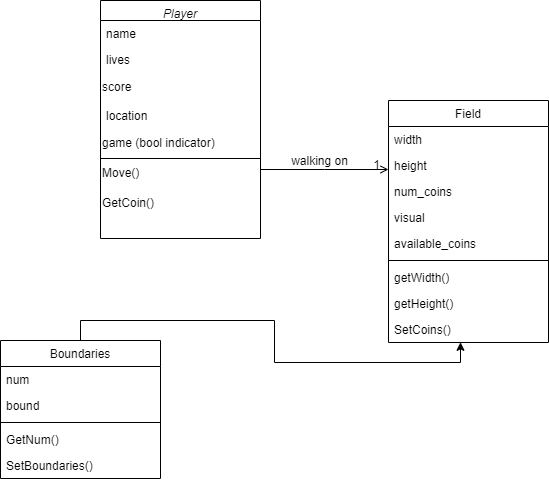

The diagram above was exported from draw.io. Its source (the exported page's mxGraphModel, read from the mxfile embedded in the PNG):
<mxGraphModel dx="1002" dy="577" grid="1" gridSize="10" guides="1" tooltips="1" connect="1" arrows="1" fold="1" page="1" pageScale="1" pageWidth="827" pageHeight="1169" math="0" shadow="0">
  <root>
    <mxCell id="WIyWlLk6GJQsqaUBKTNV-0" />
    <mxCell id="WIyWlLk6GJQsqaUBKTNV-1" parent="WIyWlLk6GJQsqaUBKTNV-0" />
    <mxCell id="zkfFHV4jXpPFQw0GAbJ--0" value="Player" style="swimlane;fontStyle=2;align=center;verticalAlign=top;childLayout=stackLayout;horizontal=1;startSize=20;horizontalStack=0;resizeParent=1;resizeLast=0;collapsible=1;marginBottom=0;rounded=0;shadow=0;strokeWidth=1;" parent="WIyWlLk6GJQsqaUBKTNV-1" vertex="1">
      <mxGeometry x="220" y="20" width="160" height="238" as="geometry">
        <mxRectangle x="230" y="140" width="160" height="26" as="alternateBounds" />
      </mxGeometry>
    </mxCell>
    <mxCell id="zkfFHV4jXpPFQw0GAbJ--1" value="name" style="text;align=left;verticalAlign=top;spacingLeft=4;spacingRight=4;overflow=hidden;rotatable=0;points=[[0,0.5],[1,0.5]];portConstraint=eastwest;" parent="zkfFHV4jXpPFQw0GAbJ--0" vertex="1">
      <mxGeometry y="20" width="160" height="26" as="geometry" />
    </mxCell>
    <mxCell id="zkfFHV4jXpPFQw0GAbJ--2" value="lives" style="text;align=left;verticalAlign=top;spacingLeft=4;spacingRight=4;overflow=hidden;rotatable=0;points=[[0,0.5],[1,0.5]];portConstraint=eastwest;rounded=0;shadow=0;html=0;" parent="zkfFHV4jXpPFQw0GAbJ--0" vertex="1">
      <mxGeometry y="46" width="160" height="26" as="geometry" />
    </mxCell>
    <mxCell id="iGcKks4DAHTReTNtsKQ_-2" value="score" style="text;html=1;align=left;verticalAlign=middle;whiteSpace=wrap;rounded=0;" parent="zkfFHV4jXpPFQw0GAbJ--0" vertex="1">
      <mxGeometry y="72" width="160" height="30" as="geometry" />
    </mxCell>
    <mxCell id="zkfFHV4jXpPFQw0GAbJ--3" value="location" style="text;align=left;verticalAlign=top;spacingLeft=4;spacingRight=4;overflow=hidden;rotatable=0;points=[[0,0.5],[1,0.5]];portConstraint=eastwest;rounded=0;shadow=0;html=0;" parent="zkfFHV4jXpPFQw0GAbJ--0" vertex="1">
      <mxGeometry y="102" width="160" height="26" as="geometry" />
    </mxCell>
    <mxCell id="iGcKks4DAHTReTNtsKQ_-3" value="game (bool indicator)" style="text;html=1;align=left;verticalAlign=middle;whiteSpace=wrap;rounded=0;" parent="zkfFHV4jXpPFQw0GAbJ--0" vertex="1">
      <mxGeometry y="128" width="160" height="30" as="geometry" />
    </mxCell>
    <mxCell id="iGcKks4DAHTReTNtsKQ_-7" value="" style="endArrow=none;html=1;rounded=0;exitX=0;exitY=0.75;exitDx=0;exitDy=0;entryX=1;entryY=0.75;entryDx=0;entryDy=0;" parent="zkfFHV4jXpPFQw0GAbJ--0" edge="1">
      <mxGeometry width="50" height="50" relative="1" as="geometry">
        <mxPoint y="158" as="sourcePoint" />
        <mxPoint x="160" y="158" as="targetPoint" />
      </mxGeometry>
    </mxCell>
    <mxCell id="iGcKks4DAHTReTNtsKQ_-6" value="Move()" style="text;html=1;align=left;verticalAlign=middle;resizable=0;points=[];autosize=1;strokeColor=none;fillColor=none;" parent="zkfFHV4jXpPFQw0GAbJ--0" vertex="1">
      <mxGeometry y="158" width="160" height="30" as="geometry" />
    </mxCell>
    <mxCell id="iGcKks4DAHTReTNtsKQ_-8" value="GetCoin()" style="text;html=1;align=left;verticalAlign=middle;resizable=0;points=[];autosize=1;strokeColor=none;fillColor=none;" parent="zkfFHV4jXpPFQw0GAbJ--0" vertex="1">
      <mxGeometry y="188" width="160" height="30" as="geometry" />
    </mxCell>
    <mxCell id="zkfFHV4jXpPFQw0GAbJ--6" value="Boundaries" style="swimlane;fontStyle=0;align=center;verticalAlign=top;childLayout=stackLayout;horizontal=1;startSize=26;horizontalStack=0;resizeParent=1;resizeLast=0;collapsible=1;marginBottom=0;rounded=0;shadow=0;strokeWidth=1;" parent="WIyWlLk6GJQsqaUBKTNV-1" vertex="1">
      <mxGeometry x="120" y="360" width="160" height="138" as="geometry">
        <mxRectangle x="130" y="380" width="160" height="26" as="alternateBounds" />
      </mxGeometry>
    </mxCell>
    <mxCell id="zkfFHV4jXpPFQw0GAbJ--7" value="num" style="text;align=left;verticalAlign=top;spacingLeft=4;spacingRight=4;overflow=hidden;rotatable=0;points=[[0,0.5],[1,0.5]];portConstraint=eastwest;" parent="zkfFHV4jXpPFQw0GAbJ--6" vertex="1">
      <mxGeometry y="26" width="160" height="26" as="geometry" />
    </mxCell>
    <mxCell id="zkfFHV4jXpPFQw0GAbJ--8" value="bound" style="text;align=left;verticalAlign=top;spacingLeft=4;spacingRight=4;overflow=hidden;rotatable=0;points=[[0,0.5],[1,0.5]];portConstraint=eastwest;rounded=0;shadow=0;html=0;" parent="zkfFHV4jXpPFQw0GAbJ--6" vertex="1">
      <mxGeometry y="52" width="160" height="26" as="geometry" />
    </mxCell>
    <mxCell id="zkfFHV4jXpPFQw0GAbJ--9" value="" style="line;html=1;strokeWidth=1;align=left;verticalAlign=middle;spacingTop=-1;spacingLeft=3;spacingRight=3;rotatable=0;labelPosition=right;points=[];portConstraint=eastwest;" parent="zkfFHV4jXpPFQw0GAbJ--6" vertex="1">
      <mxGeometry y="78" width="160" height="8" as="geometry" />
    </mxCell>
    <mxCell id="zkfFHV4jXpPFQw0GAbJ--10" value="GetNum()" style="text;align=left;verticalAlign=top;spacingLeft=4;spacingRight=4;overflow=hidden;rotatable=0;points=[[0,0.5],[1,0.5]];portConstraint=eastwest;fontStyle=0" parent="zkfFHV4jXpPFQw0GAbJ--6" vertex="1">
      <mxGeometry y="86" width="160" height="26" as="geometry" />
    </mxCell>
    <mxCell id="zkfFHV4jXpPFQw0GAbJ--11" value="SetBoundaries()" style="text;align=left;verticalAlign=top;spacingLeft=4;spacingRight=4;overflow=hidden;rotatable=0;points=[[0,0.5],[1,0.5]];portConstraint=eastwest;" parent="zkfFHV4jXpPFQw0GAbJ--6" vertex="1">
      <mxGeometry y="112" width="160" height="26" as="geometry" />
    </mxCell>
    <mxCell id="zkfFHV4jXpPFQw0GAbJ--17" value="Field" style="swimlane;fontStyle=0;align=center;verticalAlign=top;childLayout=stackLayout;horizontal=1;startSize=26;horizontalStack=0;resizeParent=1;resizeLast=0;collapsible=1;marginBottom=0;rounded=0;shadow=0;strokeWidth=1;" parent="WIyWlLk6GJQsqaUBKTNV-1" vertex="1">
      <mxGeometry x="508" y="120" width="160" height="242" as="geometry">
        <mxRectangle x="550" y="140" width="160" height="26" as="alternateBounds" />
      </mxGeometry>
    </mxCell>
    <mxCell id="zkfFHV4jXpPFQw0GAbJ--18" value="width" style="text;align=left;verticalAlign=top;spacingLeft=4;spacingRight=4;overflow=hidden;rotatable=0;points=[[0,0.5],[1,0.5]];portConstraint=eastwest;" parent="zkfFHV4jXpPFQw0GAbJ--17" vertex="1">
      <mxGeometry y="26" width="160" height="26" as="geometry" />
    </mxCell>
    <mxCell id="zkfFHV4jXpPFQw0GAbJ--19" value="height" style="text;align=left;verticalAlign=top;spacingLeft=4;spacingRight=4;overflow=hidden;rotatable=0;points=[[0,0.5],[1,0.5]];portConstraint=eastwest;rounded=0;shadow=0;html=0;" parent="zkfFHV4jXpPFQw0GAbJ--17" vertex="1">
      <mxGeometry y="52" width="160" height="26" as="geometry" />
    </mxCell>
    <mxCell id="zkfFHV4jXpPFQw0GAbJ--20" value="num_coins" style="text;align=left;verticalAlign=top;spacingLeft=4;spacingRight=4;overflow=hidden;rotatable=0;points=[[0,0.5],[1,0.5]];portConstraint=eastwest;rounded=0;shadow=0;html=0;" parent="zkfFHV4jXpPFQw0GAbJ--17" vertex="1">
      <mxGeometry y="78" width="160" height="26" as="geometry" />
    </mxCell>
    <mxCell id="zkfFHV4jXpPFQw0GAbJ--21" value="visual" style="text;align=left;verticalAlign=top;spacingLeft=4;spacingRight=4;overflow=hidden;rotatable=0;points=[[0,0.5],[1,0.5]];portConstraint=eastwest;rounded=0;shadow=0;html=0;" parent="zkfFHV4jXpPFQw0GAbJ--17" vertex="1">
      <mxGeometry y="104" width="160" height="26" as="geometry" />
    </mxCell>
    <mxCell id="zkfFHV4jXpPFQw0GAbJ--22" value="available_coins" style="text;align=left;verticalAlign=top;spacingLeft=4;spacingRight=4;overflow=hidden;rotatable=0;points=[[0,0.5],[1,0.5]];portConstraint=eastwest;rounded=0;shadow=0;html=0;" parent="zkfFHV4jXpPFQw0GAbJ--17" vertex="1">
      <mxGeometry y="130" width="160" height="26" as="geometry" />
    </mxCell>
    <mxCell id="zkfFHV4jXpPFQw0GAbJ--23" value="" style="line;html=1;strokeWidth=1;align=left;verticalAlign=middle;spacingTop=-1;spacingLeft=3;spacingRight=3;rotatable=0;labelPosition=right;points=[];portConstraint=eastwest;" parent="zkfFHV4jXpPFQw0GAbJ--17" vertex="1">
      <mxGeometry y="156" width="160" height="8" as="geometry" />
    </mxCell>
    <mxCell id="zkfFHV4jXpPFQw0GAbJ--24" value="getWidth()" style="text;align=left;verticalAlign=top;spacingLeft=4;spacingRight=4;overflow=hidden;rotatable=0;points=[[0,0.5],[1,0.5]];portConstraint=eastwest;" parent="zkfFHV4jXpPFQw0GAbJ--17" vertex="1">
      <mxGeometry y="164" width="160" height="26" as="geometry" />
    </mxCell>
    <mxCell id="zkfFHV4jXpPFQw0GAbJ--25" value="getHeight()&#10;" style="text;align=left;verticalAlign=top;spacingLeft=4;spacingRight=4;overflow=hidden;rotatable=0;points=[[0,0.5],[1,0.5]];portConstraint=eastwest;" parent="zkfFHV4jXpPFQw0GAbJ--17" vertex="1">
      <mxGeometry y="190" width="160" height="26" as="geometry" />
    </mxCell>
    <mxCell id="iGcKks4DAHTReTNtsKQ_-9" value="SetCoins()" style="text;align=left;verticalAlign=top;spacingLeft=4;spacingRight=4;overflow=hidden;rotatable=0;points=[[0,0.5],[1,0.5]];portConstraint=eastwest;" parent="zkfFHV4jXpPFQw0GAbJ--17" vertex="1">
      <mxGeometry y="216" width="160" height="26" as="geometry" />
    </mxCell>
    <mxCell id="zkfFHV4jXpPFQw0GAbJ--26" value="" style="endArrow=open;shadow=0;strokeWidth=1;rounded=0;endFill=1;edgeStyle=elbowEdgeStyle;elbow=vertical;" parent="WIyWlLk6GJQsqaUBKTNV-1" source="zkfFHV4jXpPFQw0GAbJ--0" target="zkfFHV4jXpPFQw0GAbJ--17" edge="1">
      <mxGeometry x="0.5" y="41" relative="1" as="geometry">
        <mxPoint x="380" y="192" as="sourcePoint" />
        <mxPoint x="540" y="192" as="targetPoint" />
        <mxPoint x="-40" y="32" as="offset" />
      </mxGeometry>
    </mxCell>
    <mxCell id="zkfFHV4jXpPFQw0GAbJ--28" value="1" style="resizable=0;align=right;verticalAlign=bottom;labelBackgroundColor=none;fontSize=12;" parent="zkfFHV4jXpPFQw0GAbJ--26" connectable="0" vertex="1">
      <mxGeometry x="1" relative="1" as="geometry">
        <mxPoint x="-7" y="4" as="offset" />
      </mxGeometry>
    </mxCell>
    <mxCell id="zkfFHV4jXpPFQw0GAbJ--29" value="walking on" style="text;html=1;resizable=0;points=[];;align=center;verticalAlign=middle;labelBackgroundColor=none;rounded=0;shadow=0;strokeWidth=1;fontSize=12;" parent="zkfFHV4jXpPFQw0GAbJ--26" vertex="1" connectable="0">
      <mxGeometry x="0.5" y="49" relative="1" as="geometry">
        <mxPoint x="-38" y="40" as="offset" />
      </mxGeometry>
    </mxCell>
    <mxCell id="iGcKks4DAHTReTNtsKQ_-10" style="edgeStyle=orthogonalEdgeStyle;rounded=0;orthogonalLoop=1;jettySize=auto;html=1;exitX=0.5;exitY=0;exitDx=0;exitDy=0;entryX=0.45;entryY=0.993;entryDx=0;entryDy=0;entryPerimeter=0;" parent="WIyWlLk6GJQsqaUBKTNV-1" source="zkfFHV4jXpPFQw0GAbJ--6" target="iGcKks4DAHTReTNtsKQ_-9" edge="1">
      <mxGeometry relative="1" as="geometry" />
    </mxCell>
  </root>
</mxGraphModel>